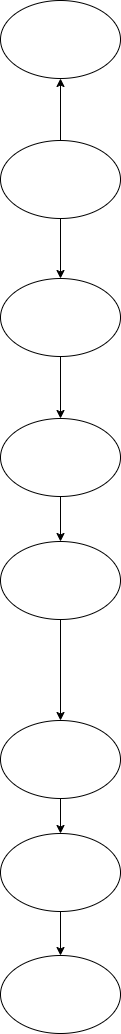

The diagram above was exported from draw.io. Its source (the exported page's mxGraphModel, read from the mxfile embedded in the PNG):
<mxGraphModel dx="983" dy="564" grid="1" gridSize="10" guides="1" tooltips="1" connect="1" arrows="1" fold="1" page="1" pageScale="1" pageWidth="850" pageHeight="1100" math="0" shadow="0">
  <root>
    <mxCell id="0" />
    <mxCell id="1" parent="0" />
    <mxCell id="rn-yYdiWOnuOaj5DNMn1-6" value="" style="edgeStyle=orthogonalEdgeStyle;rounded=0;orthogonalLoop=1;jettySize=auto;html=1;" edge="1" parent="1" source="rn-yYdiWOnuOaj5DNMn1-4" target="rn-yYdiWOnuOaj5DNMn1-5">
      <mxGeometry relative="1" as="geometry" />
    </mxCell>
    <mxCell id="rn-yYdiWOnuOaj5DNMn1-12" value="" style="edgeStyle=orthogonalEdgeStyle;rounded=0;orthogonalLoop=1;jettySize=auto;html=1;" edge="1" parent="1" source="rn-yYdiWOnuOaj5DNMn1-4" target="rn-yYdiWOnuOaj5DNMn1-11">
      <mxGeometry relative="1" as="geometry" />
    </mxCell>
    <mxCell id="rn-yYdiWOnuOaj5DNMn1-4" value="" style="ellipse;whiteSpace=wrap;html=1;direction=west;" vertex="1" parent="1">
      <mxGeometry x="330" y="255" width="120" height="78" as="geometry" />
    </mxCell>
    <mxCell id="rn-yYdiWOnuOaj5DNMn1-8" value="" style="edgeStyle=orthogonalEdgeStyle;rounded=0;orthogonalLoop=1;jettySize=auto;html=1;" edge="1" parent="1" source="rn-yYdiWOnuOaj5DNMn1-5" target="rn-yYdiWOnuOaj5DNMn1-7">
      <mxGeometry relative="1" as="geometry" />
    </mxCell>
    <mxCell id="rn-yYdiWOnuOaj5DNMn1-5" value="" style="ellipse;whiteSpace=wrap;html=1;direction=west;" vertex="1" parent="1">
      <mxGeometry x="330" y="393" width="120" height="78" as="geometry" />
    </mxCell>
    <mxCell id="rn-yYdiWOnuOaj5DNMn1-10" value="" style="edgeStyle=orthogonalEdgeStyle;rounded=0;orthogonalLoop=1;jettySize=auto;html=1;" edge="1" parent="1" source="rn-yYdiWOnuOaj5DNMn1-7" target="rn-yYdiWOnuOaj5DNMn1-9">
      <mxGeometry relative="1" as="geometry" />
    </mxCell>
    <mxCell id="rn-yYdiWOnuOaj5DNMn1-7" value="" style="ellipse;whiteSpace=wrap;html=1;direction=west;" vertex="1" parent="1">
      <mxGeometry x="330" y="533" width="120" height="78" as="geometry" />
    </mxCell>
    <mxCell id="rn-yYdiWOnuOaj5DNMn1-14" value="" style="edgeStyle=orthogonalEdgeStyle;rounded=0;orthogonalLoop=1;jettySize=auto;html=1;" edge="1" parent="1" source="rn-yYdiWOnuOaj5DNMn1-9" target="rn-yYdiWOnuOaj5DNMn1-13">
      <mxGeometry relative="1" as="geometry" />
    </mxCell>
    <mxCell id="rn-yYdiWOnuOaj5DNMn1-9" value="" style="ellipse;whiteSpace=wrap;html=1;direction=west;" vertex="1" parent="1">
      <mxGeometry x="330" y="656" width="120" height="78" as="geometry" />
    </mxCell>
    <mxCell id="rn-yYdiWOnuOaj5DNMn1-11" value="" style="ellipse;whiteSpace=wrap;html=1;direction=west;" vertex="1" parent="1">
      <mxGeometry x="330" y="115" width="120" height="78" as="geometry" />
    </mxCell>
    <mxCell id="rn-yYdiWOnuOaj5DNMn1-21" value="" style="edgeStyle=orthogonalEdgeStyle;rounded=0;orthogonalLoop=1;jettySize=auto;html=1;" edge="1" parent="1" source="rn-yYdiWOnuOaj5DNMn1-13" target="rn-yYdiWOnuOaj5DNMn1-20">
      <mxGeometry relative="1" as="geometry" />
    </mxCell>
    <mxCell id="rn-yYdiWOnuOaj5DNMn1-13" value="" style="ellipse;whiteSpace=wrap;html=1;direction=west;" vertex="1" parent="1">
      <mxGeometry x="330" y="835" width="120" height="78" as="geometry" />
    </mxCell>
    <mxCell id="rn-yYdiWOnuOaj5DNMn1-23" value="" style="edgeStyle=orthogonalEdgeStyle;rounded=0;orthogonalLoop=1;jettySize=auto;html=1;" edge="1" parent="1" source="rn-yYdiWOnuOaj5DNMn1-20" target="rn-yYdiWOnuOaj5DNMn1-22">
      <mxGeometry relative="1" as="geometry" />
    </mxCell>
    <mxCell id="rn-yYdiWOnuOaj5DNMn1-20" value="" style="ellipse;whiteSpace=wrap;html=1;direction=west;" vertex="1" parent="1">
      <mxGeometry x="330" y="948" width="120" height="78" as="geometry" />
    </mxCell>
    <mxCell id="rn-yYdiWOnuOaj5DNMn1-22" value="" style="ellipse;whiteSpace=wrap;html=1;direction=west;" vertex="1" parent="1">
      <mxGeometry x="330" y="1070" width="120" height="78" as="geometry" />
    </mxCell>
  </root>
</mxGraphModel>